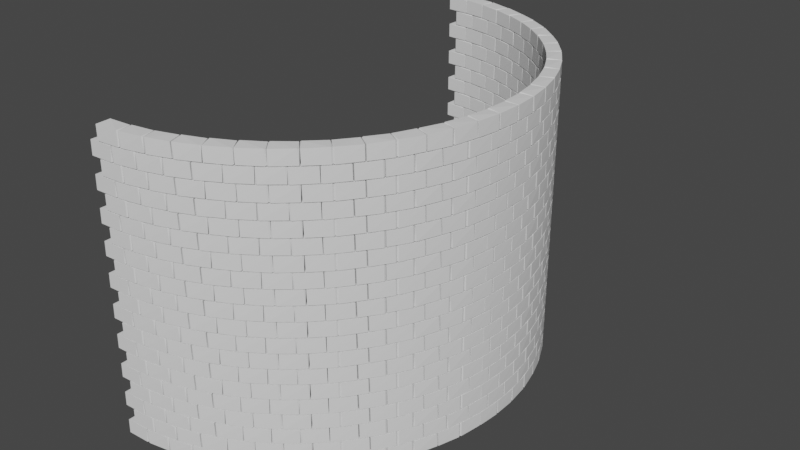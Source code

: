 # Source: newwall.blend  (saved by Blender 2.91.10; exported with 4.5.12 LTS)
import bpy
from mathutils import Matrix  # noqa: F401  (used for matrix-valued properties, if any)

bpy.ops.wm.read_factory_settings(use_empty=True)
scene = bpy.context.scene
scene.name = 'Scene'

# ---- world
world_world = bpy.data.worlds.new('World'); scene.world = world_world
world_world.use_nodes = True; world_world.node_tree.nodes.clear()
_N = world_world.node_tree.nodes; _L = world_world.node_tree.links
n0 = _N.new('ShaderNodeOutputWorld'); n0.name = 'World Output'; n0.location = (300, 300)
n1 = _N.new('ShaderNodeBackground'); n1.name = 'Background'; n1.location = (10, 300)
n1.inputs[0].default_value = (0.05088, 0.05088, 0.05088, 1.0)
_L.new(n1.outputs[0], n0.inputs[0])
n0.is_active_output = True
world_world.color = (0.05088, 0.05088, 0.05088)
world_world.use_sun_shadow = False
world_world.sun_shadow_jitter_overblur = 0.0

# ---- meshes
me_cube_003 = bpy.data.meshes.new('Cube.003')
me_cube_003.from_pydata([(-1.38, -0.8685, -1.0), (-1.38, -1.0, -0.8685), (-1.589, -0.8685, -0.8685), (-1.38, -1.0, 0.8685), (-1.38, -0.8685, 1.0), (-1.589, -0.8685, 0.8685), (-1.38, 0.8685, -1.0), (-1.589, 0.8685, -0.8685), (-1.38, 1.0, -0.8685), (-1.38, 0.8685, 1.0), (-1.38, 1.0, 0.8685), (-1.589, 0.8685, 0.8685), (1.38, -0.8685, -1.0), (1.589, -0.8685, -0.8685), (1.38, -1.0, -0.8685), (1.38, -0.8685, 1.0), (1.38, -1.0, 0.8685), (1.589, -0.8685, 0.8685), (1.38, 0.8685, -1.0), (1.38, 1.0, -0.8685), (1.589, 0.8685, -0.8685), (1.38, 0.8685, 1.0), (1.589, 0.8685, 0.8685), (1.38, 1.0, 0.8685)], [], [(14, 16, 3, 1), (20, 22, 17, 13), (21, 9, 4, 15), (2, 5, 11, 7), (8, 10, 23, 19), (0, 1, 2), (3, 4, 5), (6, 7, 8), (9, 10, 11), (12, 13, 14), (15, 16, 17), (18, 19, 20), (21, 22, 23), (6, 0, 2, 7), (1, 3, 5, 2), (4, 9, 11, 5), (10, 8, 7, 11), (18, 6, 8, 19), (9, 21, 23, 10), (22, 20, 19, 23), (12, 18, 20, 13), (21, 15, 17, 22), (16, 14, 13, 17), (0, 12, 14, 1), (15, 4, 3, 16), (6, 18, 12, 0)])
_uv = me_cube_003.uv_layers.new(name='UVMap')
_uv.uv.foreach_set('vector', [0.3914, 0.7664, 0.6086, 0.7664, 0.6086, 0.9836, 0.3914, 0.9836, 0.3914, 0.5164, 0.6086, 0.5164, 0.6086, 0.7336, 0.3914, 0.7336, 0.6414, 0.5164, 0.8586, 0.5164, 0.8586, 0.7336, 0.6414, 0.7336, 0.3914, 0.01643, 0.6086, 0.01643, 0.6086, 0.2336, 0.3914, 0.2336, 0.3914, 0.2664, 0.6086, 0.2664, 0.6086, 0.4836, 0.3914, 0.4836, 0.1414, 0.7336, 0.1414, 0.75, 0.125, 0.7336, 0.6086, 0.9836, 0.625, 0.9836, 0.6086, 1.0, 0.1414, 0.5164, 0.125, 0.5164, 0.1414, 0.5, 0.625, 0.2664, 0.625, 0.2664, 0.6086, 0.25, 0.3586, 0.7336, 0.375, 0.7336, 0.3586, 0.75, 0.625, 0.7664, 0.625, 0.7664, 0.6086, 0.75, 0.3586, 0.5164, 0.3586, 0.5, 0.375, 0.5164, 0.625, 0.5164, 0.625, 0.5164, 0.6086, 0.5, 0.1414, 0.5164, 0.1414, 0.7336, 0.125, 0.7336, 0.125, 0.5164, 0.3914, 0.0, 0.6086, 0.0, 0.6086, 0.01643, 0.3914, 0.01643, 0.625, 0.01643, 0.625, 0.2336, 0.6086, 0.2336, 0.6086, 0.01643, 0.6086, 0.2664, 0.3914, 0.2664, 0.3914, 0.2336, 0.6086, 0.2336, 0.3586, 0.5164, 0.1414, 0.5164, 0.1414, 0.5, 0.3586, 0.5, 0.625, 0.2664, 0.625, 0.4836, 0.6086, 0.4836, 0.6086, 0.2664, 0.6086, 0.5164, 0.3914, 0.5164, 0.3914, 0.4836, 0.6086, 0.4836, 0.3586, 0.7336, 0.3586, 0.5164, 0.3914, 0.5164, 0.3914, 0.7336, 0.6414, 0.5164, 0.6414, 0.7336, 0.6086, 0.7336, 0.6086, 0.5164, 0.6086, 0.7664, 0.3914, 0.7664, 0.3914, 0.7336, 0.6086, 0.7336, 0.1414, 0.7336, 0.3586, 0.7336, 0.3586, 0.75, 0.1414, 0.75, 0.625, 0.7664, 0.625, 0.9836, 0.6086, 0.9836, 0.6086, 0.7664, 0.1414, 0.5164, 0.3586, 0.5164, 0.3586, 0.7336, 0.1414, 0.7336])
me_cube_003.use_remesh_fix_poles = True
me_cube_003.use_remesh_preserve_attributes = False
me_cube_003.update()

# ---- objects
ob_cube = bpy.data.objects.new('Cube', me_cube_003)

# ---- transforms, parenting, visibility, modifiers, constraints
ob_cube.location = (0.0, -30.0, 0.0)
ob_cube.rotation_euler = (0.0, 0.0, 0.05236)
ob_cube.lineart.crease_threshold = 0.0
_m = ob_cube.modifiers.new('Array', 'ARRAY')
_m.count = 30
_m = ob_cube.modifiers.new('Array.001', 'ARRAY')
_m.relative_offset_displace = (0.013, 0.0, 1.0)
_m = ob_cube.modifiers.new('Array.002', 'ARRAY')
_m.count = 10
_m.relative_offset_displace = (0.0, 0.0, 1.0)
_m = ob_cube.modifiers.new('SimpleDeform', 'SIMPLE_DEFORM')
_m.deform_method = 'BEND'
_m.deform_axis = 'Z'
_m.factor = 3.142
_m.angle = 3.142
_m = ob_cube.modifiers.new('Decimate', 'DECIMATE')
_m.ratio = 0.4291

# ---- collection membership
scene.collection.objects.link(ob_cube)

# ---- scene / render settings (as saved in the file)
scene.frame_start = 1; scene.frame_end = 250; scene.frame_set(0)
scene.render.engine = 'CYCLES'
scene.cycles.use_denoising = False
scene.cycles.samples = 128
scene.cycles.sampling_pattern = 'TABULATED_SOBOL'
scene.cycles.use_adaptive_sampling = False
scene.cycles.use_light_tree = False
scene.cycles.bake_type = 'NORMAL'
scene.view_settings.view_transform = 'Filmic'
bpy.context.view_layer.update()

# ---- added for rendering (the .blend has no active camera and no usable light): camera, sun
cam_auto = bpy.data.cameras.new('AutoCamera')
cam_auto.lens = 50.0
cam_auto.sensor_width = 36.0
cam_auto.clip_end = 1374.51
ob_auto_camera = bpy.data.objects.new('AutoCamera', cam_auto)
scene.collection.objects.link(ob_auto_camera)
ob_auto_camera.location = (91.7228, -92.5204, 81.656)
ob_auto_camera.rotation_euler = (1.09748, -7.21219e-08, 0.694738)
scene.camera = ob_auto_camera
light_auto_sun = bpy.data.lights.new('AutoSun', 'SUN')
light_auto_sun.energy = 3.0
light_auto_sun.angle = 0.0523599
ob_auto_sun = bpy.data.objects.new('AutoSun', light_auto_sun)
scene.collection.objects.link(ob_auto_sun)
ob_auto_sun.rotation_euler = (0.872665, 0.174533, 0.523599)
bpy.context.view_layer.update()

